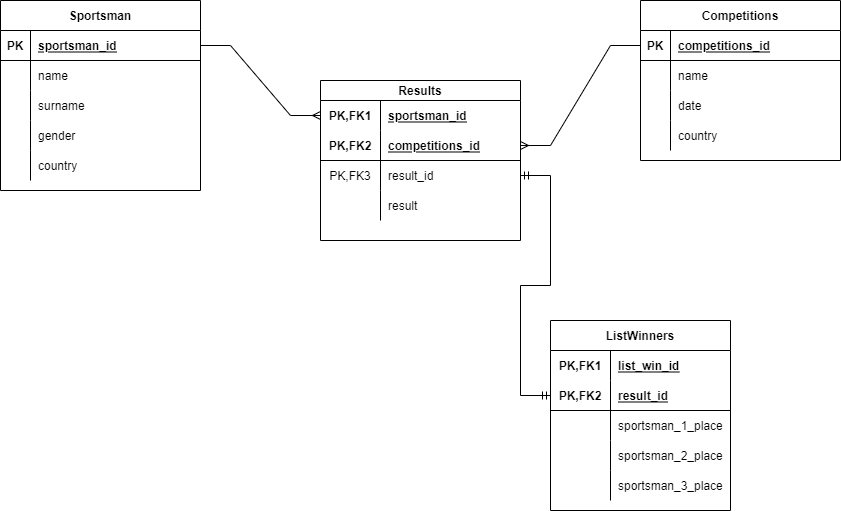

The diagram above was exported from draw.io. Its source (the exported page's mxGraphModel, read from the mxfile embedded in the PNG):
<mxGraphModel dx="1102" dy="865" grid="1" gridSize="10" guides="1" tooltips="1" connect="1" arrows="1" fold="1" page="1" pageScale="1" pageWidth="850" pageHeight="1100" math="0" shadow="0" extFonts="Permanent Marker^https://fonts.googleapis.com/css?family=Permanent+Marker">
  <root>
    <mxCell id="0" />
    <mxCell id="1" parent="0" />
    <mxCell id="df-FVGW69pIOfE6McRas-1" value="Sportsman" style="shape=table;startSize=30;container=1;collapsible=1;childLayout=tableLayout;fixedRows=1;rowLines=0;fontStyle=1;align=center;resizeLast=1;" parent="1" vertex="1">
      <mxGeometry y="120" width="200" height="190" as="geometry" />
    </mxCell>
    <mxCell id="df-FVGW69pIOfE6McRas-2" value="" style="shape=tableRow;horizontal=0;startSize=0;swimlaneHead=0;swimlaneBody=0;fillColor=none;collapsible=0;dropTarget=0;points=[[0,0.5],[1,0.5]];portConstraint=eastwest;top=0;left=0;right=0;bottom=1;" parent="df-FVGW69pIOfE6McRas-1" vertex="1">
      <mxGeometry y="30" width="200" height="30" as="geometry" />
    </mxCell>
    <mxCell id="df-FVGW69pIOfE6McRas-3" value="PK" style="shape=partialRectangle;connectable=0;fillColor=none;top=0;left=0;bottom=0;right=0;fontStyle=1;overflow=hidden;" parent="df-FVGW69pIOfE6McRas-2" vertex="1">
      <mxGeometry width="30" height="30" as="geometry">
        <mxRectangle width="30" height="30" as="alternateBounds" />
      </mxGeometry>
    </mxCell>
    <mxCell id="df-FVGW69pIOfE6McRas-4" value="sportsman_id" style="shape=partialRectangle;connectable=0;fillColor=none;top=0;left=0;bottom=0;right=0;align=left;spacingLeft=6;fontStyle=5;overflow=hidden;" parent="df-FVGW69pIOfE6McRas-2" vertex="1">
      <mxGeometry x="30" width="170" height="30" as="geometry">
        <mxRectangle width="170" height="30" as="alternateBounds" />
      </mxGeometry>
    </mxCell>
    <mxCell id="df-FVGW69pIOfE6McRas-5" value="" style="shape=tableRow;horizontal=0;startSize=0;swimlaneHead=0;swimlaneBody=0;fillColor=none;collapsible=0;dropTarget=0;points=[[0,0.5],[1,0.5]];portConstraint=eastwest;top=0;left=0;right=0;bottom=0;" parent="df-FVGW69pIOfE6McRas-1" vertex="1">
      <mxGeometry y="60" width="200" height="30" as="geometry" />
    </mxCell>
    <mxCell id="df-FVGW69pIOfE6McRas-6" value="" style="shape=partialRectangle;connectable=0;fillColor=none;top=0;left=0;bottom=0;right=0;editable=1;overflow=hidden;" parent="df-FVGW69pIOfE6McRas-5" vertex="1">
      <mxGeometry width="30" height="30" as="geometry">
        <mxRectangle width="30" height="30" as="alternateBounds" />
      </mxGeometry>
    </mxCell>
    <mxCell id="df-FVGW69pIOfE6McRas-7" value="name" style="shape=partialRectangle;connectable=0;fillColor=none;top=0;left=0;bottom=0;right=0;align=left;spacingLeft=6;overflow=hidden;" parent="df-FVGW69pIOfE6McRas-5" vertex="1">
      <mxGeometry x="30" width="170" height="30" as="geometry">
        <mxRectangle width="170" height="30" as="alternateBounds" />
      </mxGeometry>
    </mxCell>
    <mxCell id="df-FVGW69pIOfE6McRas-8" value="" style="shape=tableRow;horizontal=0;startSize=0;swimlaneHead=0;swimlaneBody=0;fillColor=none;collapsible=0;dropTarget=0;points=[[0,0.5],[1,0.5]];portConstraint=eastwest;top=0;left=0;right=0;bottom=0;" parent="df-FVGW69pIOfE6McRas-1" vertex="1">
      <mxGeometry y="90" width="200" height="30" as="geometry" />
    </mxCell>
    <mxCell id="df-FVGW69pIOfE6McRas-9" value="" style="shape=partialRectangle;connectable=0;fillColor=none;top=0;left=0;bottom=0;right=0;editable=1;overflow=hidden;" parent="df-FVGW69pIOfE6McRas-8" vertex="1">
      <mxGeometry width="30" height="30" as="geometry">
        <mxRectangle width="30" height="30" as="alternateBounds" />
      </mxGeometry>
    </mxCell>
    <mxCell id="df-FVGW69pIOfE6McRas-10" value="surname" style="shape=partialRectangle;connectable=0;fillColor=none;top=0;left=0;bottom=0;right=0;align=left;spacingLeft=6;overflow=hidden;" parent="df-FVGW69pIOfE6McRas-8" vertex="1">
      <mxGeometry x="30" width="170" height="30" as="geometry">
        <mxRectangle width="170" height="30" as="alternateBounds" />
      </mxGeometry>
    </mxCell>
    <mxCell id="VedQS4ozFn_TzpMFovXg-45" style="shape=tableRow;horizontal=0;startSize=0;swimlaneHead=0;swimlaneBody=0;fillColor=none;collapsible=0;dropTarget=0;points=[[0,0.5],[1,0.5]];portConstraint=eastwest;top=0;left=0;right=0;bottom=0;" parent="df-FVGW69pIOfE6McRas-1" vertex="1">
      <mxGeometry y="120" width="200" height="30" as="geometry" />
    </mxCell>
    <mxCell id="VedQS4ozFn_TzpMFovXg-46" style="shape=partialRectangle;connectable=0;fillColor=none;top=0;left=0;bottom=0;right=0;editable=1;overflow=hidden;" parent="VedQS4ozFn_TzpMFovXg-45" vertex="1">
      <mxGeometry width="30" height="30" as="geometry">
        <mxRectangle width="30" height="30" as="alternateBounds" />
      </mxGeometry>
    </mxCell>
    <mxCell id="VedQS4ozFn_TzpMFovXg-47" value="gender" style="shape=partialRectangle;connectable=0;fillColor=none;top=0;left=0;bottom=0;right=0;align=left;spacingLeft=6;overflow=hidden;" parent="VedQS4ozFn_TzpMFovXg-45" vertex="1">
      <mxGeometry x="30" width="170" height="30" as="geometry">
        <mxRectangle width="170" height="30" as="alternateBounds" />
      </mxGeometry>
    </mxCell>
    <mxCell id="VedQS4ozFn_TzpMFovXg-42" style="shape=tableRow;horizontal=0;startSize=0;swimlaneHead=0;swimlaneBody=0;fillColor=none;collapsible=0;dropTarget=0;points=[[0,0.5],[1,0.5]];portConstraint=eastwest;top=0;left=0;right=0;bottom=0;" parent="df-FVGW69pIOfE6McRas-1" vertex="1">
      <mxGeometry y="150" width="200" height="30" as="geometry" />
    </mxCell>
    <mxCell id="VedQS4ozFn_TzpMFovXg-43" style="shape=partialRectangle;connectable=0;fillColor=none;top=0;left=0;bottom=0;right=0;editable=1;overflow=hidden;" parent="VedQS4ozFn_TzpMFovXg-42" vertex="1">
      <mxGeometry width="30" height="30" as="geometry">
        <mxRectangle width="30" height="30" as="alternateBounds" />
      </mxGeometry>
    </mxCell>
    <mxCell id="VedQS4ozFn_TzpMFovXg-44" value="country" style="shape=partialRectangle;connectable=0;fillColor=none;top=0;left=0;bottom=0;right=0;align=left;spacingLeft=6;overflow=hidden;" parent="VedQS4ozFn_TzpMFovXg-42" vertex="1">
      <mxGeometry x="30" width="170" height="30" as="geometry">
        <mxRectangle width="170" height="30" as="alternateBounds" />
      </mxGeometry>
    </mxCell>
    <mxCell id="df-FVGW69pIOfE6McRas-14" value="Competitions" style="shape=table;startSize=30;container=1;collapsible=1;childLayout=tableLayout;fixedRows=1;rowLines=0;fontStyle=1;align=center;resizeLast=1;" parent="1" vertex="1">
      <mxGeometry x="640" y="120" width="200" height="160" as="geometry" />
    </mxCell>
    <mxCell id="df-FVGW69pIOfE6McRas-15" value="" style="shape=tableRow;horizontal=0;startSize=0;swimlaneHead=0;swimlaneBody=0;fillColor=none;collapsible=0;dropTarget=0;points=[[0,0.5],[1,0.5]];portConstraint=eastwest;top=0;left=0;right=0;bottom=1;" parent="df-FVGW69pIOfE6McRas-14" vertex="1">
      <mxGeometry y="30" width="200" height="30" as="geometry" />
    </mxCell>
    <mxCell id="df-FVGW69pIOfE6McRas-16" value="PK" style="shape=partialRectangle;connectable=0;fillColor=none;top=0;left=0;bottom=0;right=0;fontStyle=1;overflow=hidden;" parent="df-FVGW69pIOfE6McRas-15" vertex="1">
      <mxGeometry width="30" height="30" as="geometry">
        <mxRectangle width="30" height="30" as="alternateBounds" />
      </mxGeometry>
    </mxCell>
    <mxCell id="df-FVGW69pIOfE6McRas-17" value="competitions_id" style="shape=partialRectangle;connectable=0;fillColor=none;top=0;left=0;bottom=0;right=0;align=left;spacingLeft=6;fontStyle=5;overflow=hidden;" parent="df-FVGW69pIOfE6McRas-15" vertex="1">
      <mxGeometry x="30" width="170" height="30" as="geometry">
        <mxRectangle width="170" height="30" as="alternateBounds" />
      </mxGeometry>
    </mxCell>
    <mxCell id="df-FVGW69pIOfE6McRas-18" value="" style="shape=tableRow;horizontal=0;startSize=0;swimlaneHead=0;swimlaneBody=0;fillColor=none;collapsible=0;dropTarget=0;points=[[0,0.5],[1,0.5]];portConstraint=eastwest;top=0;left=0;right=0;bottom=0;" parent="df-FVGW69pIOfE6McRas-14" vertex="1">
      <mxGeometry y="60" width="200" height="30" as="geometry" />
    </mxCell>
    <mxCell id="df-FVGW69pIOfE6McRas-19" value="" style="shape=partialRectangle;connectable=0;fillColor=none;top=0;left=0;bottom=0;right=0;editable=1;overflow=hidden;" parent="df-FVGW69pIOfE6McRas-18" vertex="1">
      <mxGeometry width="30" height="30" as="geometry">
        <mxRectangle width="30" height="30" as="alternateBounds" />
      </mxGeometry>
    </mxCell>
    <mxCell id="df-FVGW69pIOfE6McRas-20" value="name" style="shape=partialRectangle;connectable=0;fillColor=none;top=0;left=0;bottom=0;right=0;align=left;spacingLeft=6;overflow=hidden;" parent="df-FVGW69pIOfE6McRas-18" vertex="1">
      <mxGeometry x="30" width="170" height="30" as="geometry">
        <mxRectangle width="170" height="30" as="alternateBounds" />
      </mxGeometry>
    </mxCell>
    <mxCell id="VedQS4ozFn_TzpMFovXg-30" style="shape=tableRow;horizontal=0;startSize=0;swimlaneHead=0;swimlaneBody=0;fillColor=none;collapsible=0;dropTarget=0;points=[[0,0.5],[1,0.5]];portConstraint=eastwest;top=0;left=0;right=0;bottom=0;" parent="df-FVGW69pIOfE6McRas-14" vertex="1">
      <mxGeometry y="90" width="200" height="30" as="geometry" />
    </mxCell>
    <mxCell id="VedQS4ozFn_TzpMFovXg-31" style="shape=partialRectangle;connectable=0;fillColor=none;top=0;left=0;bottom=0;right=0;editable=1;overflow=hidden;" parent="VedQS4ozFn_TzpMFovXg-30" vertex="1">
      <mxGeometry width="30" height="30" as="geometry">
        <mxRectangle width="30" height="30" as="alternateBounds" />
      </mxGeometry>
    </mxCell>
    <mxCell id="VedQS4ozFn_TzpMFovXg-32" value="date" style="shape=partialRectangle;connectable=0;fillColor=none;top=0;left=0;bottom=0;right=0;align=left;spacingLeft=6;overflow=hidden;" parent="VedQS4ozFn_TzpMFovXg-30" vertex="1">
      <mxGeometry x="30" width="170" height="30" as="geometry">
        <mxRectangle width="170" height="30" as="alternateBounds" />
      </mxGeometry>
    </mxCell>
    <mxCell id="VedQS4ozFn_TzpMFovXg-36" style="shape=tableRow;horizontal=0;startSize=0;swimlaneHead=0;swimlaneBody=0;fillColor=none;collapsible=0;dropTarget=0;points=[[0,0.5],[1,0.5]];portConstraint=eastwest;top=0;left=0;right=0;bottom=0;" parent="df-FVGW69pIOfE6McRas-14" vertex="1">
      <mxGeometry y="120" width="200" height="30" as="geometry" />
    </mxCell>
    <mxCell id="VedQS4ozFn_TzpMFovXg-37" style="shape=partialRectangle;connectable=0;fillColor=none;top=0;left=0;bottom=0;right=0;editable=1;overflow=hidden;" parent="VedQS4ozFn_TzpMFovXg-36" vertex="1">
      <mxGeometry width="30" height="30" as="geometry">
        <mxRectangle width="30" height="30" as="alternateBounds" />
      </mxGeometry>
    </mxCell>
    <mxCell id="VedQS4ozFn_TzpMFovXg-38" value="country" style="shape=partialRectangle;connectable=0;fillColor=none;top=0;left=0;bottom=0;right=0;align=left;spacingLeft=6;overflow=hidden;" parent="VedQS4ozFn_TzpMFovXg-36" vertex="1">
      <mxGeometry x="30" width="170" height="30" as="geometry">
        <mxRectangle width="170" height="30" as="alternateBounds" />
      </mxGeometry>
    </mxCell>
    <mxCell id="ABXTDfQM-DPVnpqtm7Fq-1" value="Results" style="shape=table;startSize=20;container=1;collapsible=1;childLayout=tableLayout;fixedRows=1;rowLines=0;fontStyle=1;align=center;resizeLast=1;" parent="1" vertex="1">
      <mxGeometry x="320" y="200" width="200" height="160" as="geometry">
        <mxRectangle x="320" y="200" width="80" height="20" as="alternateBounds" />
      </mxGeometry>
    </mxCell>
    <mxCell id="ABXTDfQM-DPVnpqtm7Fq-2" value="" style="shape=tableRow;horizontal=0;startSize=0;swimlaneHead=0;swimlaneBody=0;fillColor=none;collapsible=0;dropTarget=0;points=[[0,0.5],[1,0.5]];portConstraint=eastwest;top=0;left=0;right=0;bottom=0;" parent="ABXTDfQM-DPVnpqtm7Fq-1" vertex="1">
      <mxGeometry y="20" width="200" height="30" as="geometry" />
    </mxCell>
    <mxCell id="ABXTDfQM-DPVnpqtm7Fq-3" value="PK,FK1" style="shape=partialRectangle;connectable=0;fillColor=none;top=0;left=0;bottom=0;right=0;fontStyle=1;overflow=hidden;" parent="ABXTDfQM-DPVnpqtm7Fq-2" vertex="1">
      <mxGeometry width="60" height="30" as="geometry">
        <mxRectangle width="60" height="30" as="alternateBounds" />
      </mxGeometry>
    </mxCell>
    <mxCell id="ABXTDfQM-DPVnpqtm7Fq-4" value="sportsman_id" style="shape=partialRectangle;connectable=0;fillColor=none;top=0;left=0;bottom=0;right=0;align=left;spacingLeft=6;fontStyle=5;overflow=hidden;" parent="ABXTDfQM-DPVnpqtm7Fq-2" vertex="1">
      <mxGeometry x="60" width="140" height="30" as="geometry">
        <mxRectangle width="140" height="30" as="alternateBounds" />
      </mxGeometry>
    </mxCell>
    <mxCell id="ABXTDfQM-DPVnpqtm7Fq-5" value="" style="shape=tableRow;horizontal=0;startSize=0;swimlaneHead=0;swimlaneBody=0;fillColor=none;collapsible=0;dropTarget=0;points=[[0,0.5],[1,0.5]];portConstraint=eastwest;top=0;left=0;right=0;bottom=1;" parent="ABXTDfQM-DPVnpqtm7Fq-1" vertex="1">
      <mxGeometry y="50" width="200" height="30" as="geometry" />
    </mxCell>
    <mxCell id="ABXTDfQM-DPVnpqtm7Fq-6" value="PK,FK2" style="shape=partialRectangle;connectable=0;fillColor=none;top=0;left=0;bottom=0;right=0;fontStyle=1;overflow=hidden;" parent="ABXTDfQM-DPVnpqtm7Fq-5" vertex="1">
      <mxGeometry width="60" height="30" as="geometry">
        <mxRectangle width="60" height="30" as="alternateBounds" />
      </mxGeometry>
    </mxCell>
    <mxCell id="ABXTDfQM-DPVnpqtm7Fq-7" value="competitions_id" style="shape=partialRectangle;connectable=0;fillColor=none;top=0;left=0;bottom=0;right=0;align=left;spacingLeft=6;fontStyle=5;overflow=hidden;" parent="ABXTDfQM-DPVnpqtm7Fq-5" vertex="1">
      <mxGeometry x="60" width="140" height="30" as="geometry">
        <mxRectangle width="140" height="30" as="alternateBounds" />
      </mxGeometry>
    </mxCell>
    <mxCell id="ABXTDfQM-DPVnpqtm7Fq-8" value="" style="shape=tableRow;horizontal=0;startSize=0;swimlaneHead=0;swimlaneBody=0;fillColor=none;collapsible=0;dropTarget=0;points=[[0,0.5],[1,0.5]];portConstraint=eastwest;top=0;left=0;right=0;bottom=0;" parent="ABXTDfQM-DPVnpqtm7Fq-1" vertex="1">
      <mxGeometry y="80" width="200" height="30" as="geometry" />
    </mxCell>
    <mxCell id="ABXTDfQM-DPVnpqtm7Fq-9" value="PK,FK3" style="shape=partialRectangle;connectable=0;fillColor=none;top=0;left=0;bottom=0;right=0;editable=1;overflow=hidden;" parent="ABXTDfQM-DPVnpqtm7Fq-8" vertex="1">
      <mxGeometry width="60" height="30" as="geometry">
        <mxRectangle width="60" height="30" as="alternateBounds" />
      </mxGeometry>
    </mxCell>
    <mxCell id="ABXTDfQM-DPVnpqtm7Fq-10" value="result_id" style="shape=partialRectangle;connectable=0;fillColor=none;top=0;left=0;bottom=0;right=0;align=left;spacingLeft=6;overflow=hidden;" parent="ABXTDfQM-DPVnpqtm7Fq-8" vertex="1">
      <mxGeometry x="60" width="140" height="30" as="geometry">
        <mxRectangle width="140" height="30" as="alternateBounds" />
      </mxGeometry>
    </mxCell>
    <mxCell id="ABXTDfQM-DPVnpqtm7Fq-11" value="" style="shape=tableRow;horizontal=0;startSize=0;swimlaneHead=0;swimlaneBody=0;fillColor=none;collapsible=0;dropTarget=0;points=[[0,0.5],[1,0.5]];portConstraint=eastwest;top=0;left=0;right=0;bottom=0;" parent="ABXTDfQM-DPVnpqtm7Fq-1" vertex="1">
      <mxGeometry y="110" width="200" height="30" as="geometry" />
    </mxCell>
    <mxCell id="ABXTDfQM-DPVnpqtm7Fq-12" value="" style="shape=partialRectangle;connectable=0;fillColor=none;top=0;left=0;bottom=0;right=0;editable=1;overflow=hidden;" parent="ABXTDfQM-DPVnpqtm7Fq-11" vertex="1">
      <mxGeometry width="60" height="30" as="geometry">
        <mxRectangle width="60" height="30" as="alternateBounds" />
      </mxGeometry>
    </mxCell>
    <mxCell id="ABXTDfQM-DPVnpqtm7Fq-13" value="result" style="shape=partialRectangle;connectable=0;fillColor=none;top=0;left=0;bottom=0;right=0;align=left;spacingLeft=6;overflow=hidden;" parent="ABXTDfQM-DPVnpqtm7Fq-11" vertex="1">
      <mxGeometry x="60" width="140" height="30" as="geometry">
        <mxRectangle width="140" height="30" as="alternateBounds" />
      </mxGeometry>
    </mxCell>
    <mxCell id="ABXTDfQM-DPVnpqtm7Fq-14" value="" style="edgeStyle=entityRelationEdgeStyle;fontSize=12;html=1;endArrow=ERmany;rounded=0;exitX=1;exitY=0.5;exitDx=0;exitDy=0;entryX=0;entryY=0.5;entryDx=0;entryDy=0;" parent="1" source="df-FVGW69pIOfE6McRas-2" target="ABXTDfQM-DPVnpqtm7Fq-2" edge="1">
      <mxGeometry width="100" height="100" relative="1" as="geometry">
        <mxPoint x="420" y="490" as="sourcePoint" />
        <mxPoint x="520" y="390" as="targetPoint" />
      </mxGeometry>
    </mxCell>
    <mxCell id="ABXTDfQM-DPVnpqtm7Fq-15" value="" style="edgeStyle=entityRelationEdgeStyle;fontSize=12;html=1;endArrow=ERmany;rounded=0;exitX=0;exitY=0.5;exitDx=0;exitDy=0;entryX=1;entryY=0.5;entryDx=0;entryDy=0;" parent="1" source="df-FVGW69pIOfE6McRas-15" target="ABXTDfQM-DPVnpqtm7Fq-5" edge="1">
      <mxGeometry width="100" height="100" relative="1" as="geometry">
        <mxPoint x="530" y="280" as="sourcePoint" />
        <mxPoint x="650" y="360" as="targetPoint" />
      </mxGeometry>
    </mxCell>
    <mxCell id="ABXTDfQM-DPVnpqtm7Fq-22" value="ListWinners" style="shape=table;startSize=30;container=1;collapsible=1;childLayout=tableLayout;fixedRows=1;rowLines=0;fontStyle=1;align=center;resizeLast=1;" parent="1" vertex="1">
      <mxGeometry x="550" y="440" width="180" height="190" as="geometry" />
    </mxCell>
    <mxCell id="ABXTDfQM-DPVnpqtm7Fq-23" value="" style="shape=tableRow;horizontal=0;startSize=0;swimlaneHead=0;swimlaneBody=0;fillColor=none;collapsible=0;dropTarget=0;points=[[0,0.5],[1,0.5]];portConstraint=eastwest;top=0;left=0;right=0;bottom=0;" parent="ABXTDfQM-DPVnpqtm7Fq-22" vertex="1">
      <mxGeometry y="30" width="180" height="30" as="geometry" />
    </mxCell>
    <mxCell id="ABXTDfQM-DPVnpqtm7Fq-24" value="PK,FK1" style="shape=partialRectangle;connectable=0;fillColor=none;top=0;left=0;bottom=0;right=0;fontStyle=1;overflow=hidden;" parent="ABXTDfQM-DPVnpqtm7Fq-23" vertex="1">
      <mxGeometry width="60" height="30" as="geometry">
        <mxRectangle width="60" height="30" as="alternateBounds" />
      </mxGeometry>
    </mxCell>
    <mxCell id="ABXTDfQM-DPVnpqtm7Fq-25" value="list_win_id" style="shape=partialRectangle;connectable=0;fillColor=none;top=0;left=0;bottom=0;right=0;align=left;spacingLeft=6;fontStyle=5;overflow=hidden;" parent="ABXTDfQM-DPVnpqtm7Fq-23" vertex="1">
      <mxGeometry x="60" width="120" height="30" as="geometry">
        <mxRectangle width="120" height="30" as="alternateBounds" />
      </mxGeometry>
    </mxCell>
    <mxCell id="ABXTDfQM-DPVnpqtm7Fq-26" value="" style="shape=tableRow;horizontal=0;startSize=0;swimlaneHead=0;swimlaneBody=0;fillColor=none;collapsible=0;dropTarget=0;points=[[0,0.5],[1,0.5]];portConstraint=eastwest;top=0;left=0;right=0;bottom=1;" parent="ABXTDfQM-DPVnpqtm7Fq-22" vertex="1">
      <mxGeometry y="60" width="180" height="30" as="geometry" />
    </mxCell>
    <mxCell id="ABXTDfQM-DPVnpqtm7Fq-27" value="PK,FK2" style="shape=partialRectangle;connectable=0;fillColor=none;top=0;left=0;bottom=0;right=0;fontStyle=1;overflow=hidden;" parent="ABXTDfQM-DPVnpqtm7Fq-26" vertex="1">
      <mxGeometry width="60" height="30" as="geometry">
        <mxRectangle width="60" height="30" as="alternateBounds" />
      </mxGeometry>
    </mxCell>
    <mxCell id="ABXTDfQM-DPVnpqtm7Fq-28" value="result_id" style="shape=partialRectangle;connectable=0;fillColor=none;top=0;left=0;bottom=0;right=0;align=left;spacingLeft=6;fontStyle=5;overflow=hidden;" parent="ABXTDfQM-DPVnpqtm7Fq-26" vertex="1">
      <mxGeometry x="60" width="120" height="30" as="geometry">
        <mxRectangle width="120" height="30" as="alternateBounds" />
      </mxGeometry>
    </mxCell>
    <mxCell id="ABXTDfQM-DPVnpqtm7Fq-29" value="" style="shape=tableRow;horizontal=0;startSize=0;swimlaneHead=0;swimlaneBody=0;fillColor=none;collapsible=0;dropTarget=0;points=[[0,0.5],[1,0.5]];portConstraint=eastwest;top=0;left=0;right=0;bottom=0;" parent="ABXTDfQM-DPVnpqtm7Fq-22" vertex="1">
      <mxGeometry y="90" width="180" height="30" as="geometry" />
    </mxCell>
    <mxCell id="ABXTDfQM-DPVnpqtm7Fq-30" value="" style="shape=partialRectangle;connectable=0;fillColor=none;top=0;left=0;bottom=0;right=0;editable=1;overflow=hidden;" parent="ABXTDfQM-DPVnpqtm7Fq-29" vertex="1">
      <mxGeometry width="60" height="30" as="geometry">
        <mxRectangle width="60" height="30" as="alternateBounds" />
      </mxGeometry>
    </mxCell>
    <mxCell id="ABXTDfQM-DPVnpqtm7Fq-31" value="sportsman_1_place" style="shape=partialRectangle;connectable=0;fillColor=none;top=0;left=0;bottom=0;right=0;align=left;spacingLeft=6;overflow=hidden;" parent="ABXTDfQM-DPVnpqtm7Fq-29" vertex="1">
      <mxGeometry x="60" width="120" height="30" as="geometry">
        <mxRectangle width="120" height="30" as="alternateBounds" />
      </mxGeometry>
    </mxCell>
    <mxCell id="ABXTDfQM-DPVnpqtm7Fq-32" value="" style="shape=tableRow;horizontal=0;startSize=0;swimlaneHead=0;swimlaneBody=0;fillColor=none;collapsible=0;dropTarget=0;points=[[0,0.5],[1,0.5]];portConstraint=eastwest;top=0;left=0;right=0;bottom=0;" parent="ABXTDfQM-DPVnpqtm7Fq-22" vertex="1">
      <mxGeometry y="120" width="180" height="30" as="geometry" />
    </mxCell>
    <mxCell id="ABXTDfQM-DPVnpqtm7Fq-33" value="" style="shape=partialRectangle;connectable=0;fillColor=none;top=0;left=0;bottom=0;right=0;editable=1;overflow=hidden;" parent="ABXTDfQM-DPVnpqtm7Fq-32" vertex="1">
      <mxGeometry width="60" height="30" as="geometry">
        <mxRectangle width="60" height="30" as="alternateBounds" />
      </mxGeometry>
    </mxCell>
    <mxCell id="ABXTDfQM-DPVnpqtm7Fq-34" value="sportsman_2_place" style="shape=partialRectangle;connectable=0;fillColor=none;top=0;left=0;bottom=0;right=0;align=left;spacingLeft=6;overflow=hidden;" parent="ABXTDfQM-DPVnpqtm7Fq-32" vertex="1">
      <mxGeometry x="60" width="120" height="30" as="geometry">
        <mxRectangle width="120" height="30" as="alternateBounds" />
      </mxGeometry>
    </mxCell>
    <mxCell id="ABXTDfQM-DPVnpqtm7Fq-35" style="shape=tableRow;horizontal=0;startSize=0;swimlaneHead=0;swimlaneBody=0;fillColor=none;collapsible=0;dropTarget=0;points=[[0,0.5],[1,0.5]];portConstraint=eastwest;top=0;left=0;right=0;bottom=0;" parent="ABXTDfQM-DPVnpqtm7Fq-22" vertex="1">
      <mxGeometry y="150" width="180" height="30" as="geometry" />
    </mxCell>
    <mxCell id="ABXTDfQM-DPVnpqtm7Fq-36" style="shape=partialRectangle;connectable=0;fillColor=none;top=0;left=0;bottom=0;right=0;editable=1;overflow=hidden;" parent="ABXTDfQM-DPVnpqtm7Fq-35" vertex="1">
      <mxGeometry width="60" height="30" as="geometry">
        <mxRectangle width="60" height="30" as="alternateBounds" />
      </mxGeometry>
    </mxCell>
    <mxCell id="ABXTDfQM-DPVnpqtm7Fq-37" value="sportsman_3_place" style="shape=partialRectangle;connectable=0;fillColor=none;top=0;left=0;bottom=0;right=0;align=left;spacingLeft=6;overflow=hidden;" parent="ABXTDfQM-DPVnpqtm7Fq-35" vertex="1">
      <mxGeometry x="60" width="120" height="30" as="geometry">
        <mxRectangle width="120" height="30" as="alternateBounds" />
      </mxGeometry>
    </mxCell>
    <mxCell id="ABXTDfQM-DPVnpqtm7Fq-38" value="" style="edgeStyle=entityRelationEdgeStyle;fontSize=12;html=1;endArrow=ERmandOne;startArrow=ERmandOne;rounded=0;exitX=1;exitY=0.5;exitDx=0;exitDy=0;entryX=0;entryY=0.5;entryDx=0;entryDy=0;" parent="1" source="ABXTDfQM-DPVnpqtm7Fq-8" target="ABXTDfQM-DPVnpqtm7Fq-26" edge="1">
      <mxGeometry width="100" height="100" relative="1" as="geometry">
        <mxPoint x="420" y="490" as="sourcePoint" />
        <mxPoint x="520" y="390" as="targetPoint" />
      </mxGeometry>
    </mxCell>
  </root>
</mxGraphModel>